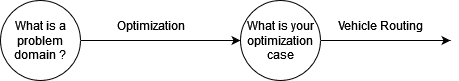

The diagram above was exported from draw.io. Its source (the exported page's mxGraphModel, read from the mxfile embedded in the PNG):
<mxGraphModel dx="1038" dy="536" grid="1" gridSize="10" guides="1" tooltips="1" connect="1" arrows="1" fold="1" page="1" pageScale="1" pageWidth="827" pageHeight="1169" math="0" shadow="0">
  <root>
    <mxCell id="0" />
    <mxCell id="1" parent="0" />
    <mxCell id="gV3Vhycqi5vlSfNyJ2uu-68" style="edgeStyle=orthogonalEdgeStyle;rounded=0;orthogonalLoop=1;jettySize=auto;html=1;exitX=1;exitY=0.5;exitDx=0;exitDy=0;endArrow=classic;endFill=1;" edge="1" parent="1" source="gV3Vhycqi5vlSfNyJ2uu-67">
      <mxGeometry relative="1" as="geometry">
        <mxPoint x="380" y="200" as="targetPoint" />
      </mxGeometry>
    </mxCell>
    <mxCell id="gV3Vhycqi5vlSfNyJ2uu-67" value="What is a problem domain ?" style="ellipse;whiteSpace=wrap;html=1;aspect=fixed;" vertex="1" parent="1">
      <mxGeometry x="140" y="160" width="80" height="80" as="geometry" />
    </mxCell>
    <mxCell id="gV3Vhycqi5vlSfNyJ2uu-69" value="Optimization" style="text;html=1;align=center;verticalAlign=middle;resizable=0;points=[];autosize=1;strokeColor=none;fillColor=none;" vertex="1" parent="1">
      <mxGeometry x="245" y="170" width="90" height="30" as="geometry" />
    </mxCell>
    <mxCell id="gV3Vhycqi5vlSfNyJ2uu-71" style="edgeStyle=orthogonalEdgeStyle;rounded=0;orthogonalLoop=1;jettySize=auto;html=1;exitX=1;exitY=0.5;exitDx=0;exitDy=0;endArrow=classic;endFill=1;" edge="1" parent="1" source="gV3Vhycqi5vlSfNyJ2uu-70">
      <mxGeometry relative="1" as="geometry">
        <mxPoint x="590" y="200" as="targetPoint" />
      </mxGeometry>
    </mxCell>
    <mxCell id="gV3Vhycqi5vlSfNyJ2uu-70" value="What is your optimization case" style="ellipse;whiteSpace=wrap;html=1;aspect=fixed;" vertex="1" parent="1">
      <mxGeometry x="380" y="160" width="80" height="80" as="geometry" />
    </mxCell>
    <mxCell id="gV3Vhycqi5vlSfNyJ2uu-72" value="Vehicle Routing" style="text;html=1;align=center;verticalAlign=middle;resizable=0;points=[];autosize=1;strokeColor=none;fillColor=none;" vertex="1" parent="1">
      <mxGeometry x="470" y="170" width="100" height="30" as="geometry" />
    </mxCell>
  </root>
</mxGraphModel>